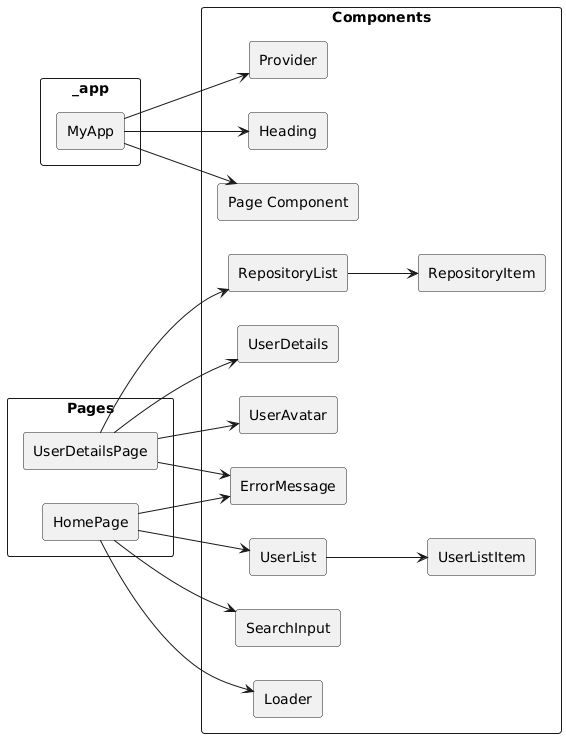

The diagram above was rendered by PlantUML. Its source (embedded in the PNG):
@startuml
left to right direction

rectangle "_app" {
  rectangle "MyApp" as MyApp
}

rectangle "Pages" {
  rectangle "HomePage" as HomePage
  rectangle "UserDetailsPage" as UserDetailsPage
}

rectangle "Components" {
  rectangle "Provider" as Provider
  rectangle "Page Component" as PageComponent
  rectangle "ErrorMessage" as ErrorMessage
  rectangle "Heading" as Heading
  rectangle "Loader" as Loader
  rectangle "RepositoryItem" as RepositoryItem
  rectangle "RepositoryList" as RepositoryList
  rectangle "SearchInput" as SearchInput
  rectangle "UserAvatar" as UserAvatar
  rectangle "UserDetails" as UserDetails
  rectangle "UserList" as UserList
  rectangle "UserListItem" as UserListItem
}

UserDetailsPage --> ErrorMessage
UserDetailsPage --> RepositoryList
UserDetailsPage --> UserDetails
UserDetailsPage --> UserAvatar

HomePage --> ErrorMessage
HomePage --> Loader
HomePage --> SearchInput
HomePage --> UserList

RepositoryList --> RepositoryItem
UserList --> UserListItem

MyApp --> Provider
MyApp --> Heading
MyApp --> PageComponent
@enduml